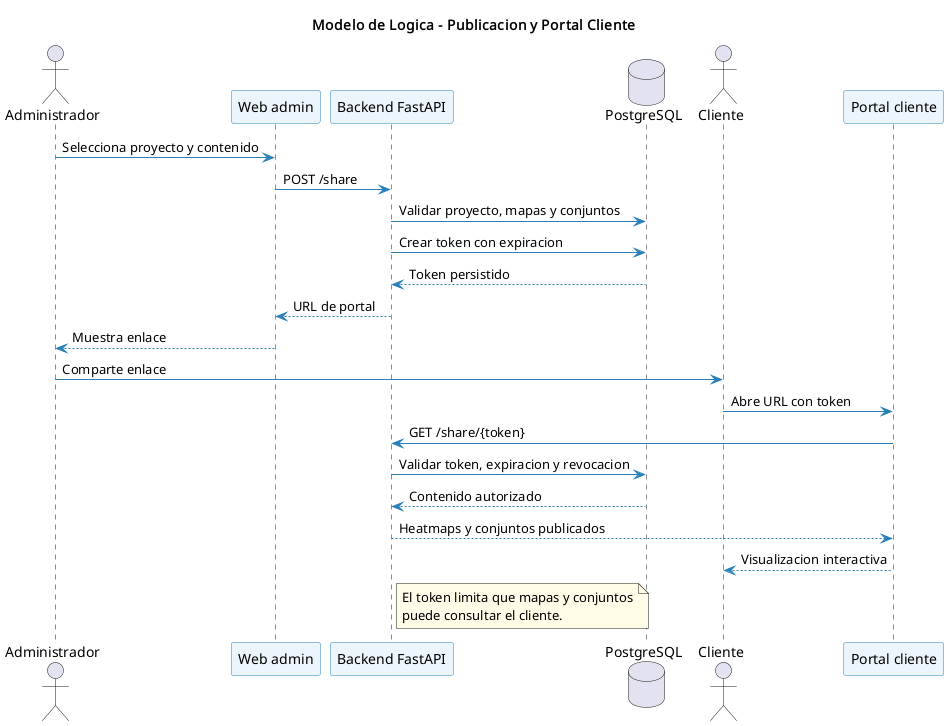

The diagram above was rendered by PlantUML. Its source (embedded in the PNG):
@startuml
title Modelo de Logica - Publicacion y Portal Cliente
skinparam participantBackgroundColor #EBF5FB
skinparam participantBorderColor #2980B9
skinparam sequenceArrowColor #2980B9
skinparam noteBackgroundColor #FFFDE7

actor "Administrador" as Admin
participant "Web admin" as Web
participant "Backend FastAPI" as API
database "PostgreSQL" as DB
actor "Cliente" as Cliente
participant "Portal cliente" as Portal

Admin -> Web : Selecciona proyecto y contenido
Web -> API : POST /share
API -> DB : Validar proyecto, mapas y conjuntos
API -> DB : Crear token con expiracion
DB --> API : Token persistido
API --> Web : URL de portal
Web --> Admin : Muestra enlace

Admin -> Cliente : Comparte enlace
Cliente -> Portal : Abre URL con token
Portal -> API : GET /share/{token}
API -> DB : Validar token, expiracion y revocacion
DB --> API : Contenido autorizado
API --> Portal : Heatmaps y conjuntos publicados
Portal --> Cliente : Visualizacion interactiva

note right of API
  El token limita que mapas y conjuntos
  puede consultar el cliente.
end note
@enduml